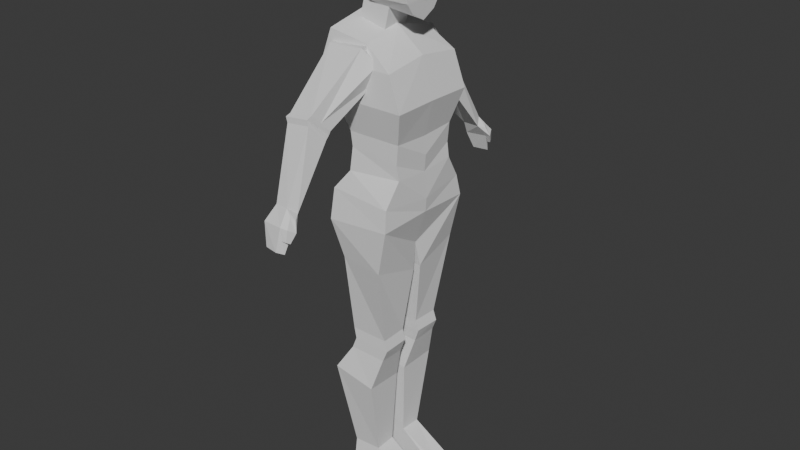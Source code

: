 # Source: Female_Poacher_V1.blend  (saved by Blender 4.3.34; exported with 4.5.12 LTS)
import bpy
from mathutils import Matrix  # noqa: F401  (used for matrix-valued properties, if any)

bpy.ops.wm.read_factory_settings(use_empty=True)
scene = bpy.context.scene
scene.name = 'Scene'

# ---- collections
col_collection = bpy.data.collections.new('Collection'); scene.collection.children.link(col_collection)

# ---- materials (node trees are filled in below, after node groups)
mat_material = bpy.data.materials.new('Material')
mat_material.alpha_threshold = 0.0
mat_material.roughness = 0.5
mat_material.line_color = (0.0, 0.0, 0.0, 1.0)

# ---- material node trees
mat_material.use_nodes = True; mat_material.node_tree.nodes.clear()
_N = mat_material.node_tree.nodes; _L = mat_material.node_tree.links
n0 = _N.new('ShaderNodeOutputMaterial'); n0.name = 'Material Output'; n0.location = (300, 300)
n1 = _N.new('ShaderNodeBsdfPrincipled'); n1.name = 'Principled BSDF'; n1.location = (10, 300)
n1.inputs[3].default_value = 1.45
_L.new(n1.outputs[0], n0.inputs[0])
n0.is_active_output = True

# ---- world
world_world = bpy.data.worlds.new('World'); scene.world = world_world
world_world.use_nodes = True; world_world.node_tree.nodes.clear()
_N = world_world.node_tree.nodes; _L = world_world.node_tree.links
n0 = _N.new('ShaderNodeOutputWorld'); n0.name = 'World Output'; n0.location = (300, 300)
n1 = _N.new('ShaderNodeBackground'); n1.name = 'Background'; n1.location = (10, 300)
n1.inputs[0].default_value = (0.05088, 0.05088, 0.05088, 1.0)
_L.new(n1.outputs[0], n0.inputs[0])
n0.is_active_output = True
world_world.color = (0.05088, 0.05088, 0.05088)
world_world.sun_shadow_jitter_overblur = 0.0

# ---- meshes
me_cube = bpy.data.meshes.new('Cube')
me_cube.from_pydata([(0.5222, 0.8666, 0.4644), (1.0, 0.5365, -0.7694), (-0.9387, 0.0, -0.5126), (1.093, 0.0, -0.4782), (-0.8076, 0.8666, 0.3528), (-0.6835, 0.5365, -0.6301), (-0.6835, 0.8314, -0.4065), (1.0, 0.8314, -0.5369), (-0.5908, 0.0, -0.7063), (0.5222, 0.0, 0.6829), (-0.8076, 0.0, 0.5712), (1.0, 0.0, -0.9353), (0.9113, 1.0, 0.2353), (1.0, 0.0, 0.2353), (-0.8292, 0.9485, 0.2353), (-1.0, 0.0, 0.2353), (1.0, 0.0, -0.2719), (1.0, 0.1221, -0.5126), (-0.08563, 0.5365, -0.7105), (-0.1658, 0.8314, -0.5369), (-0.1658, 0.8666, 0.547), (-0.08383, 0.0, -0.8254), (-0.1658, 0.0, 0.7654), (-0.1658, 1.093, 0.2353), (1.0, 0.0, -0.5479), (0.5222, -0.8666, 0.4644), (1.0, -0.5365, -0.7694), (-0.8076, -0.8666, 0.3528), (-0.6835, -0.5365, -0.6301), (-0.6835, -0.8314, -0.4065), (1.0, -0.8314, -0.5369), (0.9113, -1.0, 0.2353), (-0.8292, -0.9485, 0.2353), (1.0, -0.1221, -0.5126), (-0.08563, -0.5365, -0.7105), (-0.1658, -0.8314, -0.5369), (-0.1658, -0.8666, 0.547), (-0.1658, -1.093, 0.2353)], [], [(8, 2, 6, 5), (7, 12, 13, 16, 17), (15, 10, 4, 14), (18, 19, 7, 1), (19, 23, 12, 7), (23, 20, 0, 12), (12, 0, 9, 13), (18, 1, 11, 21), (1, 7, 17, 24, 11), (20, 4, 10, 22), (2, 15, 14, 6), (0, 20, 22, 9), (17, 16, 3), (5, 18, 21, 8), (14, 4, 20, 23), (6, 14, 23, 19), (5, 6, 19, 18), (24, 17, 3), (8, 28, 29, 2), (30, 33, 16, 13, 31), (15, 32, 27, 10), (34, 26, 30, 35), (35, 30, 31, 37), (37, 31, 25, 36), (31, 13, 9, 25), (34, 21, 11, 26), (26, 11, 24, 33, 30), (36, 22, 10, 27), (2, 29, 32, 15), (25, 9, 22, 36), (33, 3, 16), (28, 8, 21, 34), (32, 37, 36, 27), (29, 35, 37, 32), (28, 34, 35, 29), (24, 3, 33)])
_uv = me_cube.uv_layers.new(name='UVMap')
_uv.uv.foreach_set('vector', [0.375, 0.125, 0.4359, 0.125, 0.4359, 0.25, 0.375, 0.25, 0.4359, 0.5, 0.5294, 0.5, 0.5294, 0.625, 0.4961, 0.625, 0.4359, 0.5765, 0.5294, 0.125, 0.625, 0.125, 0.625, 0.25, 0.5294, 0.25, 0.375, 0.3543, 0.4359, 0.3543, 0.4359, 0.5, 0.375, 0.5, 0.4359, 0.3543, 0.5294, 0.3543, 0.5294, 0.5, 0.4359, 0.5, 0.5294, 0.3543, 0.625, 0.3543, 0.625, 0.5, 0.5294, 0.5, 0.5294, 0.5, 0.625, 0.5, 0.625, 0.625, 0.5294, 0.625, 0.2293, 0.5, 0.375, 0.5, 0.375, 0.625, 0.2293, 0.625, 0.375, 0.5, 0.4359, 0.5, 0.4359, 0.5765, 0.4308, 0.625, 0.375, 0.625, 0.7707, 0.5, 0.875, 0.5, 0.875, 0.625, 0.7707, 0.625, 0.4359, 0.125, 0.5294, 0.125, 0.5294, 0.25, 0.4359, 0.25, 0.625, 0.5, 0.7707, 0.5, 0.7707, 0.625, 0.625, 0.625, 0.4359, 0.5765, 0.4961, 0.625, 0.4359, 0.625, 0.125, 0.5, 0.2293, 0.5, 0.2293, 0.625, 0.125, 0.625, 0.5294, 0.25, 0.625, 0.25, 0.625, 0.3543, 0.5294, 0.3543, 0.4359, 0.25, 0.5294, 0.25, 0.5294, 0.3543, 0.4359, 0.3543, 0.375, 0.25, 0.4359, 0.25, 0.4359, 0.3543, 0.375, 0.3543, 0.4308, 0.625, 0.4359, 0.5765, 0.4359, 0.625, 0.375, 0.125, 0.375, 0.25, 0.4359, 0.25, 0.4359, 0.125, 0.4359, 0.5, 0.4359, 0.5765, 0.4961, 0.625, 0.5294, 0.625, 0.5294, 0.5, 0.5294, 0.125, 0.5294, 0.25, 0.625, 0.25, 0.625, 0.125, 0.375, 0.3543, 0.375, 0.5, 0.4359, 0.5, 0.4359, 0.3543, 0.4359, 0.3543, 0.4359, 0.5, 0.5294, 0.5, 0.5294, 0.3543, 0.5294, 0.3543, 0.5294, 0.5, 0.625, 0.5, 0.625, 0.3543, 0.5294, 0.5, 0.5294, 0.625, 0.625, 0.625, 0.625, 0.5, 0.2293, 0.5, 0.2293, 0.625, 0.375, 0.625, 0.375, 0.5, 0.375, 0.5, 0.375, 0.625, 0.4308, 0.625, 0.4359, 0.5765, 0.4359, 0.5, 0.7707, 0.5, 0.7707, 0.625, 0.875, 0.625, 0.875, 0.5, 0.4359, 0.125, 0.4359, 0.25, 0.5294, 0.25, 0.5294, 0.125, 0.625, 0.5, 0.625, 0.625, 0.7707, 0.625, 0.7707, 0.5, 0.4359, 0.5765, 0.4359, 0.625, 0.4961, 0.625, 0.125, 0.5, 0.125, 0.625, 0.2293, 0.625, 0.2293, 0.5, 0.5294, 0.25, 0.5294, 0.3543, 0.625, 0.3543, 0.625, 0.25, 0.4359, 0.25, 0.4359, 0.3543, 0.5294, 0.3543, 0.5294, 0.25, 0.375, 0.25, 0.375, 0.3543, 0.4359, 0.3543, 0.4359, 0.25, 0.4308, 0.625, 0.4359, 0.625, 0.4359, 0.5765])
me_cube.materials.append(mat_material)
me_cube.use_mirror_vertex_groups = False
me_cube.update()
me_cube_001 = bpy.data.meshes.new('Cube.001')
me_cube_001.from_pydata([(-1.0, -1.0, -1.0), (-1.0, -1.0, 1.0), (-1.0, 1.0, -1.0), (-1.0, 1.0, 1.0), (1.0, -1.0, -1.0), (1.0, -1.0, 1.0), (1.0, 1.0, -1.0), (1.0, 1.0, 1.0)], [], [(0, 1, 3, 2), (2, 3, 7, 6), (6, 7, 5, 4), (4, 5, 1, 0), (2, 6, 4, 0), (7, 3, 1, 5)])
_uv = me_cube_001.uv_layers.new(name='UVMap')
_uv.uv.foreach_set('vector', [0.375, 0.0, 0.625, 0.0, 0.625, 0.25, 0.375, 0.25, 0.375, 0.25, 0.625, 0.25, 0.625, 0.5, 0.375, 0.5, 0.375, 0.5, 0.625, 0.5, 0.625, 0.75, 0.375, 0.75, 0.375, 0.75, 0.625, 0.75, 0.625, 1.0, 0.375, 1.0, 0.125, 0.5, 0.375, 0.5, 0.375, 0.75, 0.125, 0.75, 0.625, 0.5, 0.875, 0.5, 0.875, 0.75, 0.625, 0.75])
me_cube_001.update()
me_cube_002 = bpy.data.meshes.new('Cube.002')
me_cube_002.from_pydata([(-0.8096, 0.0, -0.3375), (1.41, 0.0, -0.3375), (-0.5363, 0.7549, -0.934), (-1.011, 0.8691, 0.7174), (1.41, 0.9433, -0.3507), (-0.8452, 0.9433, -0.3507), (1.127, 0.7549, -0.934), (0.2047, 0.8347, 0.5883), (-0.5363, 0.0, -0.9676), (-0.9376, 0.0, 0.898), (1.127, 0.0, -0.9676), (0.2047, 0.0, 0.7352), (-1.243, 0.9319, 0.2402), (1.047, 0.0, 0.3475), (-1.315, 0.0, 0.3475), (1.047, 0.9319, 0.2402), (1.127, 0.0, -0.9676), (1.073, 0.7519, -1.284), (-0.4775, 0.7519, -1.193), (1.187, 0.0, -1.282), (-0.4775, 0.0, -1.237), (1.143, 0.7403, -1.536), (-0.5141, 0.8058, -1.603), (1.143, 0.0, -1.58), (-0.5141, 0.0, -1.637), (1.081, 1.06, -1.964), (-0.9299, 0.9525, -1.932), (1.225, 0.0, -2.045), (-0.9299, 0.0, -1.959), (1.144, 1.138, -2.332), (-0.9116, 1.089, -2.453), (1.198, 0.0, -2.282), (-1.228, 0.0, -2.521), (0.8466, 0.001258, -2.948), (-0.8109, 0.001258, -2.948), (0.8466, 0.0, -2.912), (-0.8109, 0.0, -2.948), (0.8519, 1.105, -3.139), (-0.5591, 0.992, -3.125), (0.9059, 0.1008, -3.383), (-0.7528, 0.1004, -3.382), (0.6492, 0.7776, -4.59), (-0.4986, 0.7958, -4.573), (0.6355, 0.2078, -4.581), (-0.401, 0.2079, -4.576), (0.7447, 0.7881, -4.782), (-0.416, 0.8062, -4.765), (0.731, 0.2109, -4.773), (-0.3184, 0.211, -4.757), (0.5956, 0.7982, -5.0), (-0.5522, 0.8163, -4.975), (0.5819, 0.2283, -5.018), (-0.4546, 0.2285, -4.984), (0.2002, 0.6423, -7.057), (-0.6763, 0.6604, -7.079), (0.1865, 0.1861, -7.043), (-0.5787, 0.1862, -7.055), (0.2965, 0.1182, -5.624), (0.3102, 0.9378, -5.595), (-0.9306, 0.1183, -5.451), (-1.028, 0.9559, -5.431), (0.235, 0.7715, -7.642), (-0.6415, 0.7896, -7.663), (0.2213, 0.2024, -7.635), (-0.8094, 0.2026, -7.648), (1.558, 0.6045, -7.49), (1.544, 0.2311, -7.51), (1.593, 0.7522, -7.653), (1.579, 0.1832, -7.646), (1.832, 0.6004, -7.573), (1.818, 0.227, -7.575), (1.867, 0.6054, -7.648), (1.853, 0.2344, -7.641)], [(10, 16)], [(14, 9, 3, 12), (12, 3, 7, 15), (6, 4, 1, 10), (8, 0, 5, 2), (4, 15, 13, 1), (2, 5, 4, 6), (7, 3, 9, 11), (8, 2, 18, 20), (15, 7, 11, 13), (5, 12, 15, 4), (0, 14, 12, 5), (19, 20, 24, 23), (10, 8, 20, 19), (2, 6, 17, 18), (6, 10, 19, 17), (21, 23, 27, 25), (17, 19, 23, 21), (20, 18, 22, 24), (18, 17, 21, 22), (27, 28, 32, 31), (24, 22, 26, 28), (22, 21, 25, 26), (23, 24, 28, 27), (32, 30, 34, 36), (25, 27, 31, 29), (28, 26, 30, 32), (26, 25, 29, 30), (34, 33, 35, 36), (33, 34, 40, 39), (31, 32, 36, 35), (29, 31, 35, 33), (37, 39, 43, 41), (30, 29, 37, 38), (29, 33, 39, 37), (34, 30, 38, 40), (43, 44, 48, 47), (39, 40, 44, 43), (40, 38, 42, 44), (38, 37, 41, 42), (48, 46, 50, 52), (44, 42, 46, 48), (42, 41, 45, 46), (41, 43, 47, 45), (58, 57, 55, 53), (46, 45, 49, 50), (45, 47, 51, 49), (47, 48, 52, 51), (56, 54, 62, 64), (57, 59, 56, 55), (59, 60, 54, 56), (60, 58, 53, 54), (50, 49, 58, 60), (52, 50, 60, 59), (51, 52, 59, 57), (49, 51, 57, 58), (62, 61, 63, 64), (54, 53, 61, 62), (63, 61, 67, 68), (55, 56, 64, 63), (67, 65, 69, 71), (61, 53, 65, 67), (53, 55, 66, 65), (55, 63, 68, 66), (69, 70, 72, 71), (65, 66, 70, 69), (66, 68, 72, 70), (68, 67, 71, 72)])
_uv = me_cube_002.uv_layers.new(name='UVMap')
_uv.uv.foreach_set('vector', [0.5337, 0.125, 0.625, 0.125, 0.625, 0.25, 0.5337, 0.25, 0.5337, 0.25, 0.625, 0.25, 0.625, 0.5, 0.5337, 0.5, 0.375, 0.5, 0.4424, 0.5, 0.4424, 0.625, 0.375, 0.625, 0.375, 0.125, 0.4424, 0.125, 0.4424, 0.25, 0.375, 0.25, 0.4424, 0.5, 0.5337, 0.5, 0.5337, 0.625, 0.4424, 0.625, 0.375, 0.25, 0.4424, 0.25, 0.4424, 0.5, 0.375, 0.5, 0.625, 0.5, 0.875, 0.5, 0.875, 0.625, 0.625, 0.625, 0.375, 0.125, 0.375, 0.25, 0.375, 0.25, 0.375, 0.125, 0.5337, 0.5, 0.625, 0.5, 0.625, 0.625, 0.5337, 0.625, 0.4424, 0.25, 0.5337, 0.25, 0.5337, 0.5, 0.4424, 0.5, 0.4424, 0.125, 0.5337, 0.125, 0.5337, 0.25, 0.4424, 0.25, 0.0, 0.0, 0.0, 0.0, 0.0, 0.0, 0.0, 0.0, 0.0, 0.0, 0.0, 0.0, 0.0, 0.0, 0.0, 0.0, 0.375, 0.25, 0.375, 0.5, 0.375, 0.5, 0.375, 0.25, 0.375, 0.5, 0.375, 0.625, 0.375, 0.625, 0.375, 0.5, 0.375, 0.5, 0.375, 0.625, 0.375, 0.625, 0.375, 0.5, 0.375, 0.5, 0.375, 0.625, 0.375, 0.625, 0.375, 0.5, 0.375, 0.125, 0.375, 0.25, 0.375, 0.25, 0.375, 0.125, 0.375, 0.25, 0.375, 0.5, 0.375, 0.5, 0.375, 0.25, 0.0, 0.0, 0.0, 0.0, 0.0, 0.0, 0.0, 0.0, 0.375, 0.125, 0.375, 0.25, 0.375, 0.25, 0.375, 0.125, 0.375, 0.25, 0.375, 0.5, 0.375, 0.5, 0.375, 0.25, 0.0, 0.0, 0.0, 0.0, 0.0, 0.0, 0.0, 0.0, 0.375, 0.125, 0.375, 0.25, 0.375, 0.25, 0.375, 0.125, 0.375, 0.5, 0.375, 0.625, 0.375, 0.625, 0.375, 0.5, 0.375, 0.125, 0.375, 0.25, 0.375, 0.25, 0.375, 0.125, 0.375, 0.25, 0.375, 0.5, 0.375, 0.5, 0.375, 0.25, 0.125, 0.5, 0.375, 0.5, 0.375, 0.625, 0.125, 0.625, 0.375, 0.5, 0.125, 0.5, 0.125, 0.5, 0.375, 0.5, 0.0, 0.0, 0.0, 0.0, 0.0, 0.0, 0.0, 0.0, 0.375, 0.5, 0.375, 0.625, 0.375, 0.625, 0.375, 0.5, 0.375, 0.5, 0.375, 0.5, 0.375, 0.5, 0.375, 0.5, 0.375, 0.25, 0.375, 0.5, 0.375, 0.5, 0.375, 0.25, 0.375, 0.5, 0.375, 0.5, 0.375, 0.5, 0.375, 0.5, 0.375, 0.25, 0.375, 0.25, 0.375, 0.25, 0.375, 0.25, 0.375, 0.5, 0.125, 0.5, 0.125, 0.5, 0.375, 0.5, 0.375, 0.5, 0.125, 0.5, 0.125, 0.5, 0.375, 0.5, 0.375, 0.25, 0.375, 0.25, 0.375, 0.25, 0.375, 0.25, 0.375, 0.25, 0.375, 0.5, 0.375, 0.5, 0.375, 0.25, 0.375, 0.25, 0.375, 0.25, 0.375, 0.25, 0.375, 0.25, 0.375, 0.25, 0.375, 0.25, 0.375, 0.25, 0.375, 0.25, 0.375, 0.25, 0.375, 0.5, 0.375, 0.5, 0.375, 0.25, 0.375, 0.5, 0.375, 0.5, 0.375, 0.5, 0.375, 0.5, 0.375, 0.5, 0.375, 0.5, 0.375, 0.5, 0.375, 0.5, 0.375, 0.25, 0.375, 0.5, 0.375, 0.5, 0.375, 0.25, 0.375, 0.5, 0.375, 0.5, 0.375, 0.5, 0.375, 0.5, 0.375, 0.5, 0.125, 0.5, 0.125, 0.5, 0.375, 0.5, 0.375, 0.25, 0.375, 0.25, 0.375, 0.25, 0.375, 0.25, 0.375, 0.5, 0.125, 0.5, 0.125, 0.5, 0.375, 0.5, 0.375, 0.25, 0.375, 0.25, 0.375, 0.25, 0.375, 0.25, 0.375, 0.25, 0.375, 0.5, 0.375, 0.5, 0.375, 0.25, 0.375, 0.25, 0.375, 0.5, 0.375, 0.5, 0.375, 0.25, 0.375, 0.25, 0.375, 0.25, 0.375, 0.25, 0.375, 0.25, 0.375, 0.5, 0.125, 0.5, 0.125, 0.5, 0.375, 0.5, 0.375, 0.5, 0.375, 0.5, 0.375, 0.5, 0.375, 0.5, 0.375, 0.25, 0.375, 0.5, 0.375, 0.5, 0.375, 0.25, 0.375, 0.25, 0.375, 0.5, 0.375, 0.5, 0.375, 0.25, 0.375, 0.5, 0.375, 0.5, 0.375, 0.5, 0.375, 0.5, 0.375, 0.5, 0.125, 0.5, 0.125, 0.5, 0.375, 0.5, 0.375, 0.5, 0.375, 0.5, 0.375, 0.5, 0.375, 0.5, 0.375, 0.5, 0.375, 0.5, 0.375, 0.5, 0.375, 0.5, 0.375, 0.5, 0.375, 0.5, 0.375, 0.5, 0.375, 0.5, 0.375, 0.5, 0.375, 0.5, 0.375, 0.5, 0.375, 0.5, 0.375, 0.5, 0.375, 0.5, 0.375, 0.5, 0.375, 0.5, 0.375, 0.5, 0.375, 0.5, 0.375, 0.5, 0.375, 0.5, 0.375, 0.5, 0.375, 0.5, 0.375, 0.5, 0.375, 0.5, 0.375, 0.5, 0.375, 0.5, 0.375, 0.5, 0.375, 0.5])
me_cube_002.update()
me_cube_003 = bpy.data.meshes.new('Cube.003')
me_cube_003.from_pydata([(-1.441, 0.4297, -1.849), (-1.817, 0.3561, 0.9921), (-1.371, 3.441, -2.095), (-1.818, 4.459, 0.9964), (2.074, 0.371, -1.544), (1.698, 0.2974, 1.296), (2.145, 3.383, -1.791), (1.698, 4.545, 1.242), (-2.048, 9.118, -3.816), (-1.601, 7.477, -5.413), (0.9287, 7.586, -5.115), (0.4817, 9.298, -3.434), (-2.236, 9.458, -4.086), (-1.789, 7.602, -5.875), (0.7742, 7.711, -5.578), (0.3272, 9.639, -3.704), (-2.016, 9.53, -4.576), (-1.569, 7.961, -6.067), (0.9607, 8.141, -5.684), (0.5137, 9.71, -4.194), (-0.4426, 12.71, -10.18), (-0.3759, 12.42, -10.83), (1.401, 12.2, -10.73), (0.9541, 12.93, -10.08), (0.6988, 8.467, -4.251), (2.868, 3.906, -0.09099), (-0.7689, 13.83, -11.4), (-0.4336, 12.95, -12.05), (1.667, 13.17, -11.95), (1.22, 14.05, -11.3), (-0.3138, 14.2, -13.46), (-0.08467, 13.66, -13.73), (1.44, 13.9, -13.72), (0.9929, 14.45, -13.45), (1.495, 13.14, -10.64), (1.815, 12.87, -10.93), (1.818, 13.84, -11.44), (2.138, 13.17, -11.84), (1.359, 14.07, -12.44), (1.578, 13.64, -12.76), (1.736, 13.97, -12.52), (1.893, 13.64, -12.71)], [], [(0, 1, 3, 2), (3, 7, 11, 8), (6, 25, 7, 5, 4), (4, 5, 1, 0), (2, 6, 4, 0), (7, 3, 1, 5), (8, 11, 15, 12), (2, 3, 8, 9), (7, 25, 24, 11), (6, 2, 9, 10), (15, 14, 18, 19), (9, 8, 12, 13), (11, 24, 10, 14, 15), (10, 9, 13, 14), (16, 19, 23, 20), (14, 13, 17, 18), (12, 15, 19, 16), (13, 12, 16, 17), (20, 23, 29, 26), (17, 16, 20, 21), (19, 18, 22, 23), (18, 17, 21, 22), (26, 29, 33, 30), (24, 25, 6, 10), (21, 20, 26, 27), (22, 28, 37, 35), (22, 21, 27, 28), (31, 30, 33, 32), (27, 26, 30, 31), (29, 28, 32, 33), (28, 27, 31, 32), (34, 35, 37, 36), (23, 22, 35, 34), (28, 29, 38, 39), (29, 23, 34, 36), (39, 38, 40, 41), (29, 36, 40, 38), (36, 37, 41, 40), (37, 28, 39, 41)])
_uv = me_cube_003.uv_layers.new(name='UVMap')
_uv.uv.foreach_set('vector', [0.375, 0.0, 0.625, 0.0, 0.625, 0.25, 0.375, 0.25, 0.875, 0.5, 0.625, 0.5, 0.625, 0.5, 0.875, 0.5, 0.375, 0.5, 0.4968, 0.5, 0.625, 0.5, 0.625, 0.75, 0.375, 0.75, 0.375, 0.75, 0.625, 0.75, 0.625, 1.0, 0.375, 1.0, 0.125, 0.5, 0.375, 0.5, 0.375, 0.75, 0.125, 0.75, 0.625, 0.5, 0.875, 0.5, 0.875, 0.75, 0.625, 0.75, 0.875, 0.5, 0.625, 0.5, 0.625, 0.5, 0.875, 0.5, 0.375, 0.25, 0.625, 0.25, 0.625, 0.25, 0.375, 0.25, 0.625, 0.5, 0.4968, 0.5, 0.5036, 0.5, 0.625, 0.5, 0.375, 0.5, 0.125, 0.5, 0.125, 0.5, 0.375, 0.5, 0.625, 0.5, 0.375, 0.5, 0.375, 0.5, 0.625, 0.5, 0.375, 0.25, 0.625, 0.25, 0.625, 0.25, 0.375, 0.25, 0.625, 0.5, 0.5036, 0.5, 0.375, 0.5, 0.375, 0.5, 0.625, 0.5, 0.375, 0.5, 0.125, 0.5, 0.125, 0.5, 0.375, 0.5, 0.875, 0.5, 0.625, 0.5, 0.625, 0.5, 0.875, 0.5, 0.375, 0.5, 0.125, 0.5, 0.125, 0.5, 0.375, 0.5, 0.875, 0.5, 0.625, 0.5, 0.625, 0.5, 0.875, 0.5, 0.375, 0.25, 0.625, 0.25, 0.625, 0.25, 0.375, 0.25, 0.875, 0.5, 0.625, 0.5, 0.625, 0.5, 0.875, 0.5, 0.375, 0.25, 0.625, 0.25, 0.625, 0.25, 0.375, 0.25, 0.625, 0.5, 0.375, 0.5, 0.375, 0.5, 0.625, 0.5, 0.375, 0.5, 0.125, 0.5, 0.125, 0.5, 0.375, 0.5, 0.875, 0.5, 0.625, 0.5, 0.625, 0.5, 0.875, 0.5, 0.5036, 0.5, 0.4968, 0.5, 0.375, 0.5, 0.375, 0.5, 0.375, 0.25, 0.625, 0.25, 0.625, 0.25, 0.375, 0.25, 0.375, 0.5, 0.375, 0.5, 0.375, 0.5, 0.375, 0.5, 0.375, 0.5, 0.125, 0.5, 0.125, 0.5, 0.375, 0.5, 0.375, 0.25, 0.625, 0.25, 0.625, 0.5, 0.375, 0.5, 0.375, 0.25, 0.625, 0.25, 0.625, 0.25, 0.375, 0.25, 0.625, 0.5, 0.375, 0.5, 0.375, 0.5, 0.625, 0.5, 0.375, 0.5, 0.125, 0.5, 0.125, 0.5, 0.375, 0.5, 0.625, 0.5, 0.375, 0.5, 0.375, 0.5, 0.625, 0.5, 0.625, 0.5, 0.375, 0.5, 0.375, 0.5, 0.625, 0.5, 0.375, 0.5, 0.625, 0.5, 0.625, 0.5, 0.375, 0.5, 0.625, 0.5, 0.625, 0.5, 0.625, 0.5, 0.625, 0.5, 0.375, 0.5, 0.625, 0.5, 0.625, 0.5, 0.375, 0.5, 0.625, 0.5, 0.625, 0.5, 0.625, 0.5, 0.625, 0.5, 0.625, 0.5, 0.375, 0.5, 0.375, 0.5, 0.625, 0.5, 0.375, 0.5, 0.375, 0.5, 0.375, 0.5, 0.375, 0.5])
me_cube_003.update()

# ---- objects
ob_cube = bpy.data.objects.new('Cube', me_cube)
ob_empty = bpy.data.objects.new('Empty', None)
ob_empty_001 = bpy.data.objects.new('Empty.001', None)
ob_cube_001 = bpy.data.objects.new('Cube.001', me_cube_001)
ob_cube_002 = bpy.data.objects.new('Cube.002', me_cube_002)
ob_cube_003 = bpy.data.objects.new('Cube.003', me_cube_003)
ob_empty_002 = bpy.data.objects.new('Empty.002', None)

# ---- transforms, parenting, visibility, modifiers, constraints
ob_cube.location = (0.0, 0.0, 6.986)
ob_cube.scale = (0.4368, 0.3216, 0.5584)
ob_cube.lock_rotations_4d = False
ob_cube.empty_display_type = 'ARROWS'
ob_cube.lineart.crease_threshold = 0.0
ob_empty.location = (-7.456, 4.505, 1.241)
ob_empty.rotation_euler = (1.571, -0.0, 1.571)
ob_empty.empty_display_type = 'IMAGE'
ob_empty.empty_display_size = 16.05
ob_empty.empty_image_offset = (-0.5, -0.1557)
ob_empty.use_empty_image_alpha = True
ob_empty.color = (1.0, 1.0, 1.0, 0.2835)
ob_empty_001.location = (0.2104, -6.459, 1.241)
ob_empty_001.rotation_euler = (1.571, -0.0, 0.0)
ob_empty_001.empty_display_type = 'IMAGE'
ob_empty_001.empty_display_size = 16.05
ob_empty_001.empty_image_offset = (-0.5, -0.1557)
ob_empty_001.use_empty_image_alpha = True
ob_empty_001.color = (1.0, 1.0, 1.0, 0.2835)
ob_cube_001.location = (-0.1055, 0.0, 6.425)
ob_cube_001.rotation_euler = (0.0, 0.2212, 0.0)
ob_cube_001.scale = (0.1765, 0.1765, 0.3674)
ob_cube_002.location = (0.0, 0.0, 5.837)
ob_cube_002.scale = (0.4113, 0.6016, 0.7027)
_m = ob_cube_002.modifiers.new('Mirror', 'MIRROR')
_m.use_axis = (False, True, False)
_m.use_clip = True
_m.merge_threshold = 0.03
ob_cube_003.location = (-0.1367, -2.572e-08, 6.068)
ob_cube_003.scale = (0.1307, 0.1307, 0.1307)
_m = ob_cube_003.modifiers.new('Mirror', 'MIRROR')
_m.use_axis = (False, True, False)
ob_empty_002.location = (-1.842, -0.08165, 5.201)
ob_empty_002.rotation_euler = (1.571, -0.0, 1.571)
ob_empty_002.empty_display_type = 'IMAGE'
ob_empty_002.empty_display_size = 5.769
ob_empty_002.empty_image_offset = (-0.5, -0.5261)

# ---- collection membership
col_collection.objects.link(ob_cube)
col_collection.objects.link(ob_empty)
col_collection.objects.link(ob_empty_001)
col_collection.objects.link(ob_cube_001)
col_collection.objects.link(ob_cube_002)
col_collection.objects.link(ob_cube_003)
col_collection.objects.link(ob_empty_002)

# ---- scene / render settings (as saved in the file)
scene.frame_start = 1; scene.frame_end = 250; scene.frame_set(1)
scene.render.engine = 'BLENDER_EEVEE_NEXT'
bpy.context.view_layer.update()

# ---- added for rendering (the .blend has no active camera and no usable light): camera, sun
cam_auto = bpy.data.cameras.new('AutoCamera')
cam_auto.lens = 50.0
cam_auto.sensor_width = 36.0
cam_auto.clip_end = 1000.0
ob_auto_camera = bpy.data.objects.new('AutoCamera', cam_auto)
scene.collection.objects.link(ob_auto_camera)
ob_auto_camera.location = (7.5402, -8.91216, 9.87423)
ob_auto_camera.rotation_euler = (1.09748, -7.21219e-08, 0.694738)
scene.camera = ob_auto_camera
light_auto_sun = bpy.data.lights.new('AutoSun', 'SUN')
light_auto_sun.energy = 3.0
light_auto_sun.angle = 0.0523599
ob_auto_sun = bpy.data.objects.new('AutoSun', light_auto_sun)
scene.collection.objects.link(ob_auto_sun)
ob_auto_sun.rotation_euler = (0.872665, 0.174533, 0.523599)
bpy.context.view_layer.update()
